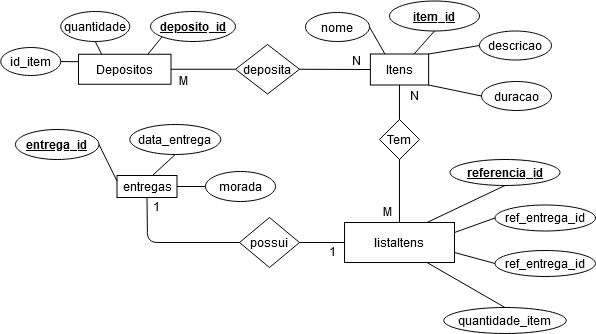

The diagram above was exported from draw.io. Its source (the exported page's mxGraphModel, read from the mxfile embedded in the PNG):
<mxGraphModel dx="1673" dy="931" grid="1" gridSize="10" guides="1" tooltips="1" connect="1" arrows="1" fold="1" page="1" pageScale="1" pageWidth="827" pageHeight="1169" math="0" shadow="0">
  <root>
    <mxCell id="0" />
    <mxCell id="1" parent="0" />
    <mxCell id="2" value="Depositos" style="rounded=0;whiteSpace=wrap;html=1;" vertex="1" parent="1">
      <mxGeometry x="243" y="594.75" width="92.5" height="30" as="geometry" />
    </mxCell>
    <mxCell id="3" value="quantidade" style="ellipse;whiteSpace=wrap;html=1;" vertex="1" parent="1">
      <mxGeometry x="225.25" y="552" width="69" height="30" as="geometry" />
    </mxCell>
    <mxCell id="4" value="deposito_id" style="ellipse;whiteSpace=wrap;html=1;fontStyle=5" vertex="1" parent="1">
      <mxGeometry x="315" y="552" width="85" height="30" as="geometry" />
    </mxCell>
    <mxCell id="5" value="id_item" style="ellipse;whiteSpace=wrap;html=1;" vertex="1" parent="1">
      <mxGeometry x="165.25" y="588" width="60" height="28" as="geometry" />
    </mxCell>
    <mxCell id="6" value="" style="endArrow=none;html=1;entryX=0.5;entryY=1;entryDx=0;entryDy=0;exitX=0.25;exitY=0;exitDx=0;exitDy=0;" edge="1" source="2" target="3" parent="1">
      <mxGeometry width="50" height="50" relative="1" as="geometry">
        <mxPoint x="361.5" y="1038.5" as="sourcePoint" />
        <mxPoint x="411.5" y="988.5" as="targetPoint" />
      </mxGeometry>
    </mxCell>
    <mxCell id="7" value="" style="endArrow=none;html=1;entryX=0;entryY=0.25;entryDx=0;entryDy=0;exitX=1;exitY=0.5;exitDx=0;exitDy=0;" edge="1" source="5" target="2" parent="1">
      <mxGeometry width="50" height="50" relative="1" as="geometry">
        <mxPoint x="381.5" y="1058.5" as="sourcePoint" />
        <mxPoint x="431.5" y="1008.5" as="targetPoint" />
      </mxGeometry>
    </mxCell>
    <mxCell id="8" value="" style="endArrow=none;html=1;entryX=1;entryY=0.5;entryDx=0;entryDy=0;exitX=0;exitY=0.5;exitDx=0;exitDy=0;" edge="1" source="10" target="2" parent="1">
      <mxGeometry width="50" height="50" relative="1" as="geometry">
        <mxPoint x="266.5" y="898.5" as="sourcePoint" />
        <mxPoint x="316.5" y="848.5" as="targetPoint" />
      </mxGeometry>
    </mxCell>
    <mxCell id="9" value="" style="endArrow=none;html=1;entryX=0.75;entryY=0;entryDx=0;entryDy=0;exitX=0;exitY=1;exitDx=0;exitDy=0;" edge="1" source="4" target="2" parent="1">
      <mxGeometry width="50" height="50" relative="1" as="geometry">
        <mxPoint x="331.5" y="908.5" as="sourcePoint" />
        <mxPoint x="381.5" y="858.5" as="targetPoint" />
      </mxGeometry>
    </mxCell>
    <mxCell id="10" value="deposita" style="rhombus;whiteSpace=wrap;html=1;" vertex="1" parent="1">
      <mxGeometry x="400" y="585" width="64" height="49.5" as="geometry" />
    </mxCell>
    <mxCell id="11" value="" style="endArrow=none;html=1;entryX=1;entryY=0.5;entryDx=0;entryDy=0;exitX=0;exitY=0.5;exitDx=0;exitDy=0;" edge="1" source="12" target="10" parent="1">
      <mxGeometry width="50" height="50" relative="1" as="geometry">
        <mxPoint x="646.5" y="870.5" as="sourcePoint" />
        <mxPoint x="656.3" y="761.1" as="targetPoint" />
      </mxGeometry>
    </mxCell>
    <mxCell id="12" value="Itens" style="rounded=0;whiteSpace=wrap;html=1;" vertex="1" parent="1">
      <mxGeometry x="534.88" y="594.5" width="58.25" height="31" as="geometry" />
    </mxCell>
    <mxCell id="13" value="duracao" style="ellipse;whiteSpace=wrap;html=1;" vertex="1" parent="1">
      <mxGeometry x="646" y="622" width="70" height="29" as="geometry" />
    </mxCell>
    <mxCell id="14" value="item_id" style="ellipse;whiteSpace=wrap;html=1;fontStyle=5" vertex="1" parent="1">
      <mxGeometry x="554" y="541.5" width="90" height="30" as="geometry" />
    </mxCell>
    <mxCell id="15" value="" style="endArrow=none;html=1;entryX=0;entryY=0.5;entryDx=0;entryDy=0;exitX=1;exitY=0;exitDx=0;exitDy=0;" edge="1" source="12" target="46" parent="1">
      <mxGeometry width="50" height="50" relative="1" as="geometry">
        <mxPoint x="620" y="590" as="sourcePoint" />
        <mxPoint x="661.5" y="571.5" as="targetPoint" />
      </mxGeometry>
    </mxCell>
    <mxCell id="16" value="" style="endArrow=none;html=1;entryX=0.5;entryY=1;entryDx=0;entryDy=0;exitX=0.75;exitY=0;exitDx=0;exitDy=0;" edge="1" source="12" target="14" parent="1">
      <mxGeometry width="50" height="50" relative="1" as="geometry">
        <mxPoint x="560.5" y="581" as="sourcePoint" />
        <mxPoint x="423.79999999999995" y="970.6" as="targetPoint" />
      </mxGeometry>
    </mxCell>
    <mxCell id="17" value="" style="endArrow=none;html=1;entryX=0;entryY=0.5;entryDx=0;entryDy=0;exitX=1;exitY=1;exitDx=0;exitDy=0;" edge="1" source="12" target="13" parent="1">
      <mxGeometry width="50" height="50" relative="1" as="geometry">
        <mxPoint x="424" y="1090" as="sourcePoint" />
        <mxPoint x="433.79999999999995" y="980.5999999999999" as="targetPoint" />
      </mxGeometry>
    </mxCell>
    <mxCell id="18" value="" style="endArrow=none;html=1;entryX=1;entryY=0.5;entryDx=0;entryDy=0;exitX=0.25;exitY=0;exitDx=0;exitDy=0;" edge="1" source="12" target="45" parent="1">
      <mxGeometry width="50" height="50" relative="1" as="geometry">
        <mxPoint x="434" y="1100" as="sourcePoint" />
        <mxPoint x="532" y="567.5" as="targetPoint" />
      </mxGeometry>
    </mxCell>
    <mxCell id="19" value="entregas" style="rounded=0;whiteSpace=wrap;html=1;" vertex="1" parent="1">
      <mxGeometry x="281.5" y="716" width="60" height="22" as="geometry" />
    </mxCell>
    <mxCell id="20" value="entrega_id" style="ellipse;whiteSpace=wrap;html=1;fontStyle=5" vertex="1" parent="1">
      <mxGeometry x="180" y="670" width="83.5" height="30" as="geometry" />
    </mxCell>
    <mxCell id="21" value="" style="endArrow=none;html=1;entryX=1;entryY=0.5;entryDx=0;entryDy=0;exitX=0;exitY=0.25;exitDx=0;exitDy=0;" edge="1" source="19" target="20" parent="1">
      <mxGeometry width="50" height="50" relative="1" as="geometry">
        <mxPoint x="606.5" y="885.5" as="sourcePoint" />
        <mxPoint x="659" y="940.5" as="targetPoint" />
      </mxGeometry>
    </mxCell>
    <mxCell id="22" value="" style="endArrow=none;html=1;exitX=0.591;exitY=0;exitDx=0;exitDy=0;entryX=0.5;entryY=1;entryDx=0;entryDy=0;exitPerimeter=0;" edge="1" source="19" target="47" parent="1">
      <mxGeometry width="50" height="50" relative="1" as="geometry">
        <mxPoint x="666.5" y="945.5" as="sourcePoint" />
        <mxPoint x="316.5" y="696" as="targetPoint" />
      </mxGeometry>
    </mxCell>
    <mxCell id="23" value="Tem" style="rhombus;whiteSpace=wrap;html=1;" vertex="1" parent="1">
      <mxGeometry x="544" y="660" width="40" height="40" as="geometry" />
    </mxCell>
    <mxCell id="24" value="listaItens" style="rounded=0;whiteSpace=wrap;html=1;" vertex="1" parent="1">
      <mxGeometry x="509" y="763" width="110" height="40" as="geometry" />
    </mxCell>
    <mxCell id="25" value="" style="endArrow=none;html=1;exitX=0.5;exitY=1;exitDx=0;exitDy=0;entryX=0.5;entryY=0;entryDx=0;entryDy=0;" edge="1" source="12" target="23" parent="1">
      <mxGeometry width="50" height="50" relative="1" as="geometry">
        <mxPoint x="524" y="888.5" as="sourcePoint" />
        <mxPoint x="574" y="660" as="targetPoint" />
      </mxGeometry>
    </mxCell>
    <mxCell id="26" value="" style="endArrow=none;html=1;entryX=0.5;entryY=0;entryDx=0;entryDy=0;exitX=0.5;exitY=1;exitDx=0;exitDy=0;" edge="1" source="23" target="24" parent="1">
      <mxGeometry width="50" height="50" relative="1" as="geometry">
        <mxPoint x="666" y="995.5" as="sourcePoint" />
        <mxPoint x="557.7157287525381" y="895.6066017177982" as="targetPoint" />
      </mxGeometry>
    </mxCell>
    <mxCell id="27" value="ref_entrega_id" style="ellipse;whiteSpace=wrap;html=1;fontStyle=0" vertex="1" parent="1">
      <mxGeometry x="659.5" y="745.5" width="100.5" height="26" as="geometry" />
    </mxCell>
    <mxCell id="28" value="" style="endArrow=none;html=1;entryX=0;entryY=0.5;entryDx=0;entryDy=0;exitX=1;exitY=0.25;exitDx=0;exitDy=0;" edge="1" source="24" target="27" parent="1">
      <mxGeometry width="50" height="50" relative="1" as="geometry">
        <mxPoint x="793.5" y="804" as="sourcePoint" />
        <mxPoint x="843.3334523024873" y="777.6706881820168" as="targetPoint" />
      </mxGeometry>
    </mxCell>
    <mxCell id="29" value="possui" style="rhombus;whiteSpace=wrap;html=1;" vertex="1" parent="1">
      <mxGeometry x="404" y="758" width="60" height="50" as="geometry" />
    </mxCell>
    <mxCell id="30" value="" style="endArrow=none;html=1;exitX=1;exitY=0.5;exitDx=0;exitDy=0;entryX=0;entryY=0.5;entryDx=0;entryDy=0;" edge="1" source="29" target="24" parent="1">
      <mxGeometry width="50" height="50" relative="1" as="geometry">
        <mxPoint x="586" y="1130.5" as="sourcePoint" />
        <mxPoint x="776" y="1108.5" as="targetPoint" />
        <Array as="points" />
      </mxGeometry>
    </mxCell>
    <mxCell id="31" value="" style="endArrow=none;html=1;entryX=0;entryY=0.5;entryDx=0;entryDy=0;exitX=0.5;exitY=1;exitDx=0;exitDy=0;" edge="1" source="19" target="29" parent="1">
      <mxGeometry width="50" height="50" relative="1" as="geometry">
        <mxPoint x="226" y="1018.5" as="sourcePoint" />
        <mxPoint x="439.5" y="995.5" as="targetPoint" />
        <Array as="points">
          <mxPoint x="312" y="783" />
        </Array>
      </mxGeometry>
    </mxCell>
    <mxCell id="32" style="edgeStyle=none;rounded=0;orthogonalLoop=1;jettySize=auto;html=1;exitX=0;exitY=0.5;exitDx=0;exitDy=0;endArrow=none;endFill=0;entryX=1;entryY=0.5;entryDx=0;entryDy=0;" edge="1" source="48" target="19" parent="1">
      <mxGeometry relative="1" as="geometry">
        <mxPoint x="297" y="752" as="targetPoint" />
        <mxPoint x="373" y="727" as="sourcePoint" />
      </mxGeometry>
    </mxCell>
    <mxCell id="33" value="M" style="text;html=1;resizable=0;points=[];autosize=1;align=left;verticalAlign=top;spacingTop=-4;" vertex="1" parent="1">
      <mxGeometry x="341.5" y="612" width="20" height="20" as="geometry" />
    </mxCell>
    <mxCell id="34" value="N" style="text;html=1;resizable=0;points=[];autosize=1;align=left;verticalAlign=top;spacingTop=-4;" vertex="1" parent="1">
      <mxGeometry x="514.88" y="592" width="20" height="20" as="geometry" />
    </mxCell>
    <mxCell id="35" value="M" style="text;html=1;resizable=0;points=[];autosize=1;align=left;verticalAlign=top;spacingTop=-4;" vertex="1" parent="1">
      <mxGeometry x="546" y="743" width="20" height="20" as="geometry" />
    </mxCell>
    <mxCell id="36" value="N" style="text;html=1;resizable=0;points=[];autosize=1;align=left;verticalAlign=top;spacingTop=-4;" vertex="1" parent="1">
      <mxGeometry x="573.13" y="626.5" width="20" height="20" as="geometry" />
    </mxCell>
    <mxCell id="37" value="1" style="text;html=1;resizable=0;points=[];autosize=1;align=left;verticalAlign=top;spacingTop=-4;" vertex="1" parent="1">
      <mxGeometry x="492" y="783" width="20" height="20" as="geometry" />
    </mxCell>
    <mxCell id="38" value="1" style="text;html=1;resizable=0;points=[];autosize=1;align=left;verticalAlign=top;spacingTop=-4;" vertex="1" parent="1">
      <mxGeometry x="315.5" y="738" width="20" height="20" as="geometry" />
    </mxCell>
    <mxCell id="39" value="referencia_id" style="ellipse;whiteSpace=wrap;html=1;fontStyle=5" vertex="1" parent="1">
      <mxGeometry x="614.5" y="700" width="110" height="26" as="geometry" />
    </mxCell>
    <mxCell id="40" value="" style="endArrow=none;html=1;entryX=0.5;entryY=1;entryDx=0;entryDy=0;exitX=0.75;exitY=0;exitDx=0;exitDy=0;" edge="1" source="24" target="39" parent="1">
      <mxGeometry width="50" height="50" relative="1" as="geometry">
        <mxPoint x="856" y="804" as="sourcePoint" />
        <mxPoint x="843.3334523024873" y="777.6706881820168" as="targetPoint" />
      </mxGeometry>
    </mxCell>
    <mxCell id="41" value="quantidade_item" style="ellipse;whiteSpace=wrap;html=1;fontStyle=0" vertex="1" parent="1">
      <mxGeometry x="608.25" y="848" width="122.5" height="26" as="geometry" />
    </mxCell>
    <mxCell id="42" value="" style="endArrow=none;html=1;entryX=0.5;entryY=0;entryDx=0;entryDy=0;exitX=0.75;exitY=1;exitDx=0;exitDy=0;" edge="1" source="24" target="41" parent="1">
      <mxGeometry width="50" height="50" relative="1" as="geometry">
        <mxPoint x="607.5" y="836" as="sourcePoint" />
        <mxPoint x="831.8334523024873" y="830.6706881820168" as="targetPoint" />
      </mxGeometry>
    </mxCell>
    <mxCell id="43" value="ref_entrega_id" style="ellipse;whiteSpace=wrap;html=1;fontStyle=0" vertex="1" parent="1">
      <mxGeometry x="659.5" y="791" width="100.5" height="26" as="geometry" />
    </mxCell>
    <mxCell id="44" value="" style="endArrow=none;html=1;entryX=0;entryY=0.5;entryDx=0;entryDy=0;exitX=1;exitY=0.75;exitDx=0;exitDy=0;" edge="1" target="43" parent="1">
      <mxGeometry width="50" height="50" relative="1" as="geometry">
        <mxPoint x="619" y="792.9999999999998" as="sourcePoint" />
        <mxPoint x="831.8334523024873" y="830.6706881820168" as="targetPoint" />
      </mxGeometry>
    </mxCell>
    <mxCell id="45" value="nome" style="ellipse;whiteSpace=wrap;html=1;" vertex="1" parent="1">
      <mxGeometry x="470" y="553" width="64" height="29" as="geometry" />
    </mxCell>
    <mxCell id="46" value="descricao" style="ellipse;whiteSpace=wrap;html=1;" vertex="1" parent="1">
      <mxGeometry x="644" y="571.5" width="72" height="29" as="geometry" />
    </mxCell>
    <mxCell id="47" value="data_entrega" style="ellipse;whiteSpace=wrap;html=1;" vertex="1" parent="1">
      <mxGeometry x="294.25" y="665" width="91" height="30" as="geometry" />
    </mxCell>
    <mxCell id="48" value="morada" style="ellipse;whiteSpace=wrap;html=1;" vertex="1" parent="1">
      <mxGeometry x="370" y="712" width="70" height="30" as="geometry" />
    </mxCell>
  </root>
</mxGraphModel>